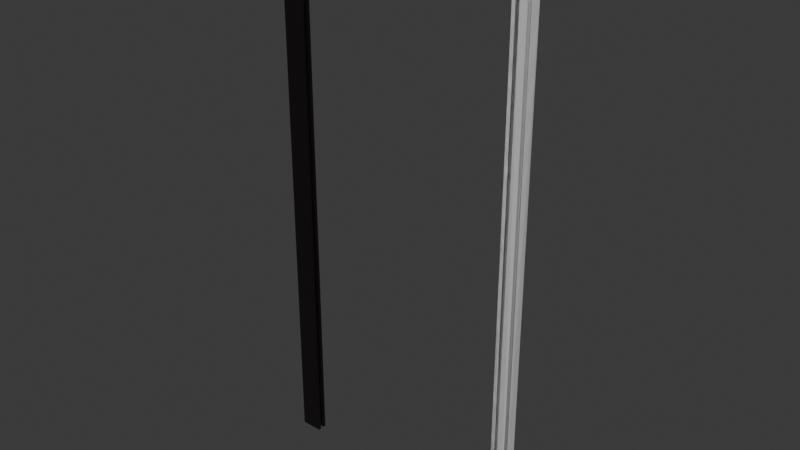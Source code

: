 # Source: assembly.blend  (saved by Blender 4.4.32; exported with 4.5.12 LTS)
import bpy
from mathutils import Matrix  # noqa: F401  (used for matrix-valued properties, if any)

bpy.ops.wm.read_factory_settings(use_empty=True)
scene = bpy.context.scene
scene.name = 'Scene'

# ---- collections
col_foldable_door = bpy.data.collections.new('foldable_door'); scene.collection.children.link(col_foldable_door)
col_frame = bpy.data.collections.new('frame'); scene.collection.children.link(col_frame)

# ---- materials (node trees are filled in below, after node groups)
mat_material_001 = bpy.data.materials.new('Material.001')
mat_material_001.alpha_threshold = 0.0
mat_material_001.roughness = 0.5
mat_material_001.line_color = (0.0, 0.0, 0.0, 1.0)
mat_material_004 = bpy.data.materials.new('Material.004')

# ---- material node trees
mat_material_001.use_nodes = True; mat_material_001.node_tree.nodes.clear()
_N = mat_material_001.node_tree.nodes; _L = mat_material_001.node_tree.links
n0 = _N.new('ShaderNodeOutputMaterial'); n0.name = 'Material Output'; n0.location = (300, 300)
n1 = _N.new('ShaderNodeBsdfPrincipled'); n1.name = 'Principled BSDF'; n1.location = (10, 300)
n1.inputs[3].default_value = 1.45
_L.new(n1.outputs[0], n0.inputs[0])
n0.is_active_output = True
mat_material_004.use_nodes = True; mat_material_004.node_tree.nodes.clear()
_N = mat_material_004.node_tree.nodes; _L = mat_material_004.node_tree.links
n0 = _N.new('ShaderNodeBsdfPrincipled'); n0.name = 'Principled BSDF'; n0.location = (10, 300)
n0.inputs[0].default_value = (0.004591, 0.001877, 0.002469, 1.0)
n1 = _N.new('ShaderNodeOutputMaterial'); n1.name = 'Material Output'; n1.location = (300, 300)
_L.new(n0.outputs[0], n1.inputs[0])
n1.is_active_output = True

# ---- world
world_world = bpy.data.worlds.new('World'); scene.world = world_world
world_world.use_nodes = True; world_world.node_tree.nodes.clear()
_N = world_world.node_tree.nodes; _L = world_world.node_tree.links
n0 = _N.new('ShaderNodeOutputWorld'); n0.name = 'World Output'; n0.location = (300, 300)
n1 = _N.new('ShaderNodeBackground'); n1.name = 'Background'; n1.location = (10, 300)
n1.inputs[0].default_value = (0.05088, 0.05088, 0.05088, 1.0)
_L.new(n1.outputs[0], n0.inputs[0])
n0.is_active_output = True
world_world.color = (0.05088, 0.05088, 0.05088)
world_world.sun_shadow_jitter_overblur = 0.0

# ---- meshes
me_cube_001 = bpy.data.meshes.new('Cube.001')
me_cube_001.from_pydata([(0.0, 0.0, 2.0), (0.0, 0.0, 0.0), (-0.06, 0.0, 0.0), (-0.04, -0.0025, 0.0), (-0.1, 0.0, 2.0), (-0.1, 0.0, 0.0), (-0.06, -0.0025, 0.0), (-0.06, -0.01, 2.0), (-0.04, -0.01, 2.0), (-0.06, -0.0125, 2.0), (-0.1, -0.0125, 2.0), (-0.04, -0.01, 0.0), (-0.06, -0.01, 0.0), (0.0, -0.0125, 2.0), (-0.04, -0.0125, 2.0), (-0.06, -0.0125, 0.0), (-0.1, -0.0125, 0.0), (0.0, -0.0125, 0.0), (-0.04, -0.0125, 0.0), (-0.06, -0.0025, 2.0), (-0.04, 0.0, 2.0), (-0.06, 0.0, 2.0), (-0.04, -0.0025, 2.0), (0.0, 0.0, 0.0), (-0.04, 0.0, 0.0), (-0.1, 0.0, 0.0)], [(25, 5)], [(6, 3, 24, 23, 1, 17, 18, 11, 12, 15, 16, 5, 2), (1, 0, 13, 17), (9, 7, 12, 15), (10, 9, 15, 16), (7, 12, 11, 8), (14, 18, 17, 13), (14, 8, 11, 18), (0, 1, 23, 24, 20), (20, 24, 3, 22), (3, 6, 19, 22), (19, 6, 2, 21), (2, 5, 4, 21), (5, 16, 10, 4), (20, 22, 19, 21, 4, 10, 9, 7, 8, 14, 13, 0)])
_uv = me_cube_001.uv_layers.new(name='UVMap')
_uv.uv.foreach_set('vector', [0.0, 0.0, 0.0, 0.0, 0.0, 0.0, 0.0, 0.0, 0.0, 0.0, 0.0, 0.0, 0.0, 0.0, 0.0, 0.0, 0.0, 0.0, 0.0, 0.0, 0.0, 0.0, 0.0, 0.0, 0.0, 0.0, 0.0, 0.0, 0.0, 0.0, 0.0, 0.0, 0.0, 0.0, 0.0, 0.0, 0.0, 0.0, 0.0, 0.0, 0.0, 0.0, 0.0, 0.0, 0.0, 0.0, 0.0, 0.0, 0.0, 0.0, 0.0, 0.0, 0.0, 0.0, 0.0, 0.0, 0.0, 0.0, 0.0, 0.0, 0.0, 0.0, 0.0, 0.0, 0.0, 0.0, 0.0, 0.0, 0.0, 0.0, 0.0, 0.0, 0.0, 0.0, 0.0, 0.0, 0.0, 0.0, 0.0, 0.0, 0.0, 0.0, 0.0, 0.0, 0.0, 0.0, 0.0, 0.0, 0.0, 0.0, 0.0, 0.0, 0.0, 0.0, 0.0, 0.0, 0.0, 0.0, 0.0, 0.0, 0.0, 0.0, 0.0, 0.0, 0.0, 0.0, 0.0, 0.0, 0.0, 0.0, 0.0, 0.0, 0.0, 0.0, 0.0, 0.0, 0.0, 0.0, 0.0, 0.0, 0.0, 0.0, 0.0, 0.0, 0.0, 0.0, 0.0, 0.0, 0.0, 0.0, 0.0, 0.0, 0.0, 0.0, 0.0, 0.0, 0.0, 0.0, 0.0, 0.0, 0.0, 0.0, 0.0, 0.0, 0.0, 0.0, 0.0, 0.0])
me_cube_001.materials.append(mat_material_001)
me_cube_001.use_mirror_vertex_groups = False
me_cube_001.update()
me_cube_033 = bpy.data.meshes.new('Cube.033')
me_cube_033.from_pydata([(0.0, 0.0, 2.0), (0.0, 0.0, 0.0), (-0.06, 0.0, 0.0), (-0.04, -0.0025, 0.0), (-0.1, 0.0, 2.0), (-0.1, 0.0, 0.0), (-0.06, -0.0025, 0.0), (-0.06, -0.01, 2.0), (-0.04, -0.01, 2.0), (-0.06, -0.0125, 2.0), (-0.1, -0.0125, 2.0), (-0.04, -0.01, 0.0), (-0.06, -0.01, 0.0), (0.0, -0.0125, 2.0), (-0.04, -0.0125, 2.0), (-0.06, -0.0125, 0.0), (-0.1, -0.0125, 0.0), (0.0, -0.0125, 0.0), (-0.04, -0.0125, 0.0), (-0.06, -0.0025, 2.0), (-0.04, 0.0, 2.0), (-0.06, 0.0, 2.0), (-0.04, -0.0025, 2.0), (0.0, 0.0, 0.0), (-0.04, 0.0, 0.0), (-0.1, 0.0, 0.0)], [(25, 5)], [(6, 3, 24, 23, 1, 17, 18, 11, 12, 15, 16, 5, 2), (1, 0, 13, 17), (9, 7, 12, 15), (10, 9, 15, 16), (7, 12, 11, 8), (14, 18, 17, 13), (14, 8, 11, 18), (0, 1, 23, 24, 20), (20, 24, 3, 22), (3, 6, 19, 22), (19, 6, 2, 21), (2, 5, 4, 21), (5, 16, 10, 4), (20, 22, 19, 21, 4, 10, 9, 7, 8, 14, 13, 0)])
_uv = me_cube_033.uv_layers.new(name='UVMap')
_uv.uv.foreach_set('vector', [0.0, 0.0, 0.0, 0.0, 0.0, 0.0, 0.0, 0.0, 0.0, 0.0, 0.0, 0.0, 0.0, 0.0, 0.0, 0.0, 0.0, 0.0, 0.0, 0.0, 0.0, 0.0, 0.0, 0.0, 0.0, 0.0, 0.0, 0.0, 0.0, 0.0, 0.0, 0.0, 0.0, 0.0, 0.0, 0.0, 0.0, 0.0, 0.0, 0.0, 0.0, 0.0, 0.0, 0.0, 0.0, 0.0, 0.0, 0.0, 0.0, 0.0, 0.0, 0.0, 0.0, 0.0, 0.0, 0.0, 0.0, 0.0, 0.0, 0.0, 0.0, 0.0, 0.0, 0.0, 0.0, 0.0, 0.0, 0.0, 0.0, 0.0, 0.0, 0.0, 0.0, 0.0, 0.0, 0.0, 0.0, 0.0, 0.0, 0.0, 0.0, 0.0, 0.0, 0.0, 0.0, 0.0, 0.0, 0.0, 0.0, 0.0, 0.0, 0.0, 0.0, 0.0, 0.0, 0.0, 0.0, 0.0, 0.0, 0.0, 0.0, 0.0, 0.0, 0.0, 0.0, 0.0, 0.0, 0.0, 0.0, 0.0, 0.0, 0.0, 0.0, 0.0, 0.0, 0.0, 0.0, 0.0, 0.0, 0.0, 0.0, 0.0, 0.0, 0.0, 0.0, 0.0, 0.0, 0.0, 0.0, 0.0, 0.0, 0.0, 0.0, 0.0, 0.0, 0.0, 0.0, 0.0, 0.0, 0.0, 0.0, 0.0, 0.0, 0.0, 0.0, 0.0, 0.0, 0.0])
me_cube_033.materials.append(mat_material_001)
me_cube_033.use_mirror_vertex_groups = False
me_cube_033.update()
me_cube_034 = bpy.data.meshes.new('Cube.034')
me_cube_034.from_pydata([(0.0, 0.0, 2.0), (0.0, 0.0, 0.0), (-0.06, 0.0, 0.0), (-0.04, -0.0025, 0.0), (-0.1, 0.0, 2.0), (-0.1, 0.0, 0.0), (-0.06, -0.0025, 0.0), (-0.06, -0.01, 2.0), (-0.04, -0.01, 2.0), (-0.06, -0.0125, 2.0), (-0.1, -0.0125, 2.0), (-0.04, -0.01, 0.0), (-0.06, -0.01, 0.0), (0.0, -0.0125, 2.0), (-0.04, -0.0125, 2.0), (-0.06, -0.0125, 0.0), (-0.1, -0.0125, 0.0), (0.0, -0.0125, 0.0), (-0.04, -0.0125, 0.0), (-0.06, -0.0025, 2.0), (-0.04, 0.0, 2.0), (-0.06, 0.0, 2.0), (-0.04, -0.0025, 2.0), (0.0, 0.0, 0.0), (-0.04, 0.0, 0.0), (-0.1, 0.0, 0.0)], [(25, 5)], [(6, 3, 24, 23, 1, 17, 18, 11, 12, 15, 16, 5, 2), (1, 0, 13, 17), (9, 7, 12, 15), (10, 9, 15, 16), (7, 12, 11, 8), (14, 18, 17, 13), (14, 8, 11, 18), (0, 1, 23, 24, 20), (20, 24, 3, 22), (3, 6, 19, 22), (19, 6, 2, 21), (2, 5, 4, 21), (5, 16, 10, 4), (20, 22, 19, 21, 4, 10, 9, 7, 8, 14, 13, 0)])
_uv = me_cube_034.uv_layers.new(name='UVMap')
_uv.uv.foreach_set('vector', [0.0, 0.0, 0.0, 0.0, 0.0, 0.0, 0.0, 0.0, 0.0, 0.0, 0.0, 0.0, 0.0, 0.0, 0.0, 0.0, 0.0, 0.0, 0.0, 0.0, 0.0, 0.0, 0.0, 0.0, 0.0, 0.0, 0.0, 0.0, 0.0, 0.0, 0.0, 0.0, 0.0, 0.0, 0.0, 0.0, 0.0, 0.0, 0.0, 0.0, 0.0, 0.0, 0.0, 0.0, 0.0, 0.0, 0.0, 0.0, 0.0, 0.0, 0.0, 0.0, 0.0, 0.0, 0.0, 0.0, 0.0, 0.0, 0.0, 0.0, 0.0, 0.0, 0.0, 0.0, 0.0, 0.0, 0.0, 0.0, 0.0, 0.0, 0.0, 0.0, 0.0, 0.0, 0.0, 0.0, 0.0, 0.0, 0.0, 0.0, 0.0, 0.0, 0.0, 0.0, 0.0, 0.0, 0.0, 0.0, 0.0, 0.0, 0.0, 0.0, 0.0, 0.0, 0.0, 0.0, 0.0, 0.0, 0.0, 0.0, 0.0, 0.0, 0.0, 0.0, 0.0, 0.0, 0.0, 0.0, 0.0, 0.0, 0.0, 0.0, 0.0, 0.0, 0.0, 0.0, 0.0, 0.0, 0.0, 0.0, 0.0, 0.0, 0.0, 0.0, 0.0, 0.0, 0.0, 0.0, 0.0, 0.0, 0.0, 0.0, 0.0, 0.0, 0.0, 0.0, 0.0, 0.0, 0.0, 0.0, 0.0, 0.0, 0.0, 0.0, 0.0, 0.0, 0.0, 0.0])
me_cube_034.materials.append(mat_material_001)
me_cube_034.use_mirror_vertex_groups = False
me_cube_034.update()
me_cube_035 = bpy.data.meshes.new('Cube.035')
me_cube_035.from_pydata([(0.0, 0.0, 2.0), (0.0, 0.0, 0.0), (-0.06, 0.0, 0.0), (-0.04, -0.0025, 0.0), (-0.1, 0.0, 2.0), (-0.1, 0.0, 0.0), (-0.06, -0.0025, 0.0), (-0.06, -0.01, 2.0), (-0.04, -0.01, 2.0), (-0.06, -0.0125, 2.0), (-0.1, -0.0125, 2.0), (-0.04, -0.01, 0.0), (-0.06, -0.01, 0.0), (0.0, -0.0125, 2.0), (-0.04, -0.0125, 2.0), (-0.06, -0.0125, 0.0), (-0.1, -0.0125, 0.0), (0.0, -0.0125, 0.0), (-0.04, -0.0125, 0.0), (-0.06, -0.0025, 2.0), (-0.04, 0.0, 2.0), (-0.06, 0.0, 2.0), (-0.04, -0.0025, 2.0), (0.0, 0.0, 0.0), (-0.04, 0.0, 0.0), (-0.1, 0.0, 0.0)], [(25, 5)], [(6, 3, 24, 23, 1, 17, 18, 11, 12, 15, 16, 5, 2), (1, 0, 13, 17), (9, 7, 12, 15), (10, 9, 15, 16), (7, 12, 11, 8), (14, 18, 17, 13), (14, 8, 11, 18), (0, 1, 23, 24, 20), (20, 24, 3, 22), (3, 6, 19, 22), (19, 6, 2, 21), (2, 5, 4, 21), (5, 16, 10, 4), (20, 22, 19, 21, 4, 10, 9, 7, 8, 14, 13, 0)])
_uv = me_cube_035.uv_layers.new(name='UVMap')
_uv.uv.foreach_set('vector', [0.0, 0.0, 0.0, 0.0, 0.0, 0.0, 0.0, 0.0, 0.0, 0.0, 0.0, 0.0, 0.0, 0.0, 0.0, 0.0, 0.0, 0.0, 0.0, 0.0, 0.0, 0.0, 0.0, 0.0, 0.0, 0.0, 0.0, 0.0, 0.0, 0.0, 0.0, 0.0, 0.0, 0.0, 0.0, 0.0, 0.0, 0.0, 0.0, 0.0, 0.0, 0.0, 0.0, 0.0, 0.0, 0.0, 0.0, 0.0, 0.0, 0.0, 0.0, 0.0, 0.0, 0.0, 0.0, 0.0, 0.0, 0.0, 0.0, 0.0, 0.0, 0.0, 0.0, 0.0, 0.0, 0.0, 0.0, 0.0, 0.0, 0.0, 0.0, 0.0, 0.0, 0.0, 0.0, 0.0, 0.0, 0.0, 0.0, 0.0, 0.0, 0.0, 0.0, 0.0, 0.0, 0.0, 0.0, 0.0, 0.0, 0.0, 0.0, 0.0, 0.0, 0.0, 0.0, 0.0, 0.0, 0.0, 0.0, 0.0, 0.0, 0.0, 0.0, 0.0, 0.0, 0.0, 0.0, 0.0, 0.0, 0.0, 0.0, 0.0, 0.0, 0.0, 0.0, 0.0, 0.0, 0.0, 0.0, 0.0, 0.0, 0.0, 0.0, 0.0, 0.0, 0.0, 0.0, 0.0, 0.0, 0.0, 0.0, 0.0, 0.0, 0.0, 0.0, 0.0, 0.0, 0.0, 0.0, 0.0, 0.0, 0.0, 0.0, 0.0, 0.0, 0.0, 0.0, 0.0])
me_cube_035.materials.append(mat_material_001)
me_cube_035.use_mirror_vertex_groups = False
me_cube_035.update()
me_cube_036 = bpy.data.meshes.new('Cube.036')
me_cube_036.from_pydata([(0.0, 0.0, 2.0), (0.0, 0.0, 0.0), (-0.06, 0.0, 0.0), (-0.04, -0.0025, 0.0), (-0.1, 0.0, 2.0), (-0.1, 0.0, 0.0), (-0.06, -0.0025, 0.0), (-0.06, -0.01, 2.0), (-0.04, -0.01, 2.0), (-0.06, -0.0125, 2.0), (-0.1, -0.0125, 2.0), (-0.04, -0.01, 0.0), (-0.06, -0.01, 0.0), (0.0, -0.0125, 2.0), (-0.04, -0.0125, 2.0), (-0.06, -0.0125, 0.0), (-0.1, -0.0125, 0.0), (0.0, -0.0125, 0.0), (-0.04, -0.0125, 0.0), (-0.06, -0.0025, 2.0), (-0.04, 0.0, 2.0), (-0.06, 0.0, 2.0), (-0.04, -0.0025, 2.0), (0.0, 0.0, 0.0), (-0.04, 0.0, 0.0), (-0.1, 0.0, 0.0)], [(25, 5)], [(6, 3, 24, 23, 1, 17, 18, 11, 12, 15, 16, 5, 2), (1, 0, 13, 17), (9, 7, 12, 15), (10, 9, 15, 16), (7, 12, 11, 8), (14, 18, 17, 13), (14, 8, 11, 18), (0, 1, 23, 24, 20), (20, 24, 3, 22), (3, 6, 19, 22), (19, 6, 2, 21), (2, 5, 4, 21), (5, 16, 10, 4), (20, 22, 19, 21, 4, 10, 9, 7, 8, 14, 13, 0)])
_uv = me_cube_036.uv_layers.new(name='UVMap')
_uv.uv.foreach_set('vector', [0.0, 0.0, 0.0, 0.0, 0.0, 0.0, 0.0, 0.0, 0.0, 0.0, 0.0, 0.0, 0.0, 0.0, 0.0, 0.0, 0.0, 0.0, 0.0, 0.0, 0.0, 0.0, 0.0, 0.0, 0.0, 0.0, 0.0, 0.0, 0.0, 0.0, 0.0, 0.0, 0.0, 0.0, 0.0, 0.0, 0.0, 0.0, 0.0, 0.0, 0.0, 0.0, 0.0, 0.0, 0.0, 0.0, 0.0, 0.0, 0.0, 0.0, 0.0, 0.0, 0.0, 0.0, 0.0, 0.0, 0.0, 0.0, 0.0, 0.0, 0.0, 0.0, 0.0, 0.0, 0.0, 0.0, 0.0, 0.0, 0.0, 0.0, 0.0, 0.0, 0.0, 0.0, 0.0, 0.0, 0.0, 0.0, 0.0, 0.0, 0.0, 0.0, 0.0, 0.0, 0.0, 0.0, 0.0, 0.0, 0.0, 0.0, 0.0, 0.0, 0.0, 0.0, 0.0, 0.0, 0.0, 0.0, 0.0, 0.0, 0.0, 0.0, 0.0, 0.0, 0.0, 0.0, 0.0, 0.0, 0.0, 0.0, 0.0, 0.0, 0.0, 0.0, 0.0, 0.0, 0.0, 0.0, 0.0, 0.0, 0.0, 0.0, 0.0, 0.0, 0.0, 0.0, 0.0, 0.0, 0.0, 0.0, 0.0, 0.0, 0.0, 0.0, 0.0, 0.0, 0.0, 0.0, 0.0, 0.0, 0.0, 0.0, 0.0, 0.0, 0.0, 0.0, 0.0, 0.0])
me_cube_036.materials.append(mat_material_001)
me_cube_036.use_mirror_vertex_groups = False
me_cube_036.update()
me_cube_037 = bpy.data.meshes.new('Cube.037')
me_cube_037.from_pydata([(0.0, 0.0, 2.0), (0.0, 0.0, 0.0), (-0.06, 0.0, 0.0), (-0.04, -0.0025, 0.0), (-0.1, 0.0, 2.0), (-0.1, 0.0, 0.0), (-0.06, -0.0025, 0.0), (-0.06, -0.01, 2.0), (-0.04, -0.01, 2.0), (-0.06, -0.0125, 2.0), (-0.1, -0.0125, 2.0), (-0.04, -0.01, 0.0), (-0.06, -0.01, 0.0), (0.0, -0.0125, 2.0), (-0.04, -0.0125, 2.0), (-0.06, -0.0125, 0.0), (-0.1, -0.0125, 0.0), (0.0, -0.0125, 0.0), (-0.04, -0.0125, 0.0), (-0.06, -0.0025, 2.0), (-0.04, 0.0, 2.0), (-0.06, 0.0, 2.0), (-0.04, -0.0025, 2.0), (0.0, 0.0, 0.0), (-0.04, 0.0, 0.0), (-0.1, 0.0, 0.0)], [(25, 5)], [(6, 3, 24, 23, 1, 17, 18, 11, 12, 15, 16, 5, 2), (1, 0, 13, 17), (9, 7, 12, 15), (10, 9, 15, 16), (7, 12, 11, 8), (14, 18, 17, 13), (14, 8, 11, 18), (0, 1, 23, 24, 20), (20, 24, 3, 22), (3, 6, 19, 22), (19, 6, 2, 21), (2, 5, 4, 21), (5, 16, 10, 4), (20, 22, 19, 21, 4, 10, 9, 7, 8, 14, 13, 0)])
_uv = me_cube_037.uv_layers.new(name='UVMap')
_uv.uv.foreach_set('vector', [0.0, 0.0, 0.0, 0.0, 0.0, 0.0, 0.0, 0.0, 0.0, 0.0, 0.0, 0.0, 0.0, 0.0, 0.0, 0.0, 0.0, 0.0, 0.0, 0.0, 0.0, 0.0, 0.0, 0.0, 0.0, 0.0, 0.0, 0.0, 0.0, 0.0, 0.0, 0.0, 0.0, 0.0, 0.0, 0.0, 0.0, 0.0, 0.0, 0.0, 0.0, 0.0, 0.0, 0.0, 0.0, 0.0, 0.0, 0.0, 0.0, 0.0, 0.0, 0.0, 0.0, 0.0, 0.0, 0.0, 0.0, 0.0, 0.0, 0.0, 0.0, 0.0, 0.0, 0.0, 0.0, 0.0, 0.0, 0.0, 0.0, 0.0, 0.0, 0.0, 0.0, 0.0, 0.0, 0.0, 0.0, 0.0, 0.0, 0.0, 0.0, 0.0, 0.0, 0.0, 0.0, 0.0, 0.0, 0.0, 0.0, 0.0, 0.0, 0.0, 0.0, 0.0, 0.0, 0.0, 0.0, 0.0, 0.0, 0.0, 0.0, 0.0, 0.0, 0.0, 0.0, 0.0, 0.0, 0.0, 0.0, 0.0, 0.0, 0.0, 0.0, 0.0, 0.0, 0.0, 0.0, 0.0, 0.0, 0.0, 0.0, 0.0, 0.0, 0.0, 0.0, 0.0, 0.0, 0.0, 0.0, 0.0, 0.0, 0.0, 0.0, 0.0, 0.0, 0.0, 0.0, 0.0, 0.0, 0.0, 0.0, 0.0, 0.0, 0.0, 0.0, 0.0, 0.0, 0.0])
me_cube_037.materials.append(mat_material_001)
me_cube_037.use_mirror_vertex_groups = False
me_cube_037.update()
me_cube_038 = bpy.data.meshes.new('Cube.038')
me_cube_038.from_pydata([(0.0, 0.0, 2.0), (0.0, 0.0, 0.0), (-0.06, 0.0, 0.0), (-0.04, -0.0025, 0.0), (-0.1, 0.0, 2.0), (-0.1, 0.0, 0.0), (-0.06, -0.0025, 0.0), (-0.06, -0.01, 2.0), (-0.04, -0.01, 2.0), (-0.06, -0.0125, 2.0), (-0.1, -0.0125, 2.0), (-0.04, -0.01, 0.0), (-0.06, -0.01, 0.0), (0.0, -0.0125, 2.0), (-0.04, -0.0125, 2.0), (-0.06, -0.0125, 0.0), (-0.1, -0.0125, 0.0), (0.0, -0.0125, 0.0), (-0.04, -0.0125, 0.0), (-0.06, -0.0025, 2.0), (-0.04, 0.0, 2.0), (-0.06, 0.0, 2.0), (-0.04, -0.0025, 2.0), (0.0, 0.0, 0.0), (-0.04, 0.0, 0.0), (-0.1, 0.0, 0.0)], [(25, 5)], [(6, 3, 24, 23, 1, 17, 18, 11, 12, 15, 16, 5, 2), (1, 0, 13, 17), (9, 7, 12, 15), (10, 9, 15, 16), (7, 12, 11, 8), (14, 18, 17, 13), (14, 8, 11, 18), (0, 1, 23, 24, 20), (20, 24, 3, 22), (3, 6, 19, 22), (19, 6, 2, 21), (2, 5, 4, 21), (5, 16, 10, 4), (20, 22, 19, 21, 4, 10, 9, 7, 8, 14, 13, 0)])
_uv = me_cube_038.uv_layers.new(name='UVMap')
_uv.uv.foreach_set('vector', [0.0, 0.0, 0.0, 0.0, 0.0, 0.0, 0.0, 0.0, 0.0, 0.0, 0.0, 0.0, 0.0, 0.0, 0.0, 0.0, 0.0, 0.0, 0.0, 0.0, 0.0, 0.0, 0.0, 0.0, 0.0, 0.0, 0.0, 0.0, 0.0, 0.0, 0.0, 0.0, 0.0, 0.0, 0.0, 0.0, 0.0, 0.0, 0.0, 0.0, 0.0, 0.0, 0.0, 0.0, 0.0, 0.0, 0.0, 0.0, 0.0, 0.0, 0.0, 0.0, 0.0, 0.0, 0.0, 0.0, 0.0, 0.0, 0.0, 0.0, 0.0, 0.0, 0.0, 0.0, 0.0, 0.0, 0.0, 0.0, 0.0, 0.0, 0.0, 0.0, 0.0, 0.0, 0.0, 0.0, 0.0, 0.0, 0.0, 0.0, 0.0, 0.0, 0.0, 0.0, 0.0, 0.0, 0.0, 0.0, 0.0, 0.0, 0.0, 0.0, 0.0, 0.0, 0.0, 0.0, 0.0, 0.0, 0.0, 0.0, 0.0, 0.0, 0.0, 0.0, 0.0, 0.0, 0.0, 0.0, 0.0, 0.0, 0.0, 0.0, 0.0, 0.0, 0.0, 0.0, 0.0, 0.0, 0.0, 0.0, 0.0, 0.0, 0.0, 0.0, 0.0, 0.0, 0.0, 0.0, 0.0, 0.0, 0.0, 0.0, 0.0, 0.0, 0.0, 0.0, 0.0, 0.0, 0.0, 0.0, 0.0, 0.0, 0.0, 0.0, 0.0, 0.0, 0.0, 0.0])
me_cube_038.materials.append(mat_material_001)
me_cube_038.use_mirror_vertex_groups = False
me_cube_038.update()
me_cube_039 = bpy.data.meshes.new('Cube.039')
me_cube_039.from_pydata([(0.0, 0.0, 2.0), (0.0, 0.0, 0.0), (-0.06, 0.0, 0.0), (-0.04, -0.0025, 0.0), (-0.1, 0.0, 2.0), (-0.1, 0.0, 0.0), (-0.06, -0.0025, 0.0), (-0.06, -0.01, 2.0), (-0.04, -0.01, 2.0), (-0.06, -0.0125, 2.0), (-0.1, -0.0125, 2.0), (-0.04, -0.01, 0.0), (-0.06, -0.01, 0.0), (0.0, -0.0125, 2.0), (-0.04, -0.0125, 2.0), (-0.06, -0.0125, 0.0), (-0.1, -0.0125, 0.0), (0.0, -0.0125, 0.0), (-0.04, -0.0125, 0.0), (-0.06, -0.0025, 2.0), (-0.04, 0.0, 2.0), (-0.06, 0.0, 2.0), (-0.04, -0.0025, 2.0), (0.0, 0.0, 0.0), (-0.04, 0.0, 0.0), (-0.1, 0.0, 0.0)], [(25, 5)], [(6, 3, 24, 23, 1, 17, 18, 11, 12, 15, 16, 5, 2), (1, 0, 13, 17), (9, 7, 12, 15), (10, 9, 15, 16), (7, 12, 11, 8), (14, 18, 17, 13), (14, 8, 11, 18), (0, 1, 23, 24, 20), (20, 24, 3, 22), (3, 6, 19, 22), (19, 6, 2, 21), (2, 5, 4, 21), (5, 16, 10, 4), (20, 22, 19, 21, 4, 10, 9, 7, 8, 14, 13, 0)])
_uv = me_cube_039.uv_layers.new(name='UVMap')
_uv.uv.foreach_set('vector', [0.0, 0.0, 0.0, 0.0, 0.0, 0.0, 0.0, 0.0, 0.0, 0.0, 0.0, 0.0, 0.0, 0.0, 0.0, 0.0, 0.0, 0.0, 0.0, 0.0, 0.0, 0.0, 0.0, 0.0, 0.0, 0.0, 0.0, 0.0, 0.0, 0.0, 0.0, 0.0, 0.0, 0.0, 0.0, 0.0, 0.0, 0.0, 0.0, 0.0, 0.0, 0.0, 0.0, 0.0, 0.0, 0.0, 0.0, 0.0, 0.0, 0.0, 0.0, 0.0, 0.0, 0.0, 0.0, 0.0, 0.0, 0.0, 0.0, 0.0, 0.0, 0.0, 0.0, 0.0, 0.0, 0.0, 0.0, 0.0, 0.0, 0.0, 0.0, 0.0, 0.0, 0.0, 0.0, 0.0, 0.0, 0.0, 0.0, 0.0, 0.0, 0.0, 0.0, 0.0, 0.0, 0.0, 0.0, 0.0, 0.0, 0.0, 0.0, 0.0, 0.0, 0.0, 0.0, 0.0, 0.0, 0.0, 0.0, 0.0, 0.0, 0.0, 0.0, 0.0, 0.0, 0.0, 0.0, 0.0, 0.0, 0.0, 0.0, 0.0, 0.0, 0.0, 0.0, 0.0, 0.0, 0.0, 0.0, 0.0, 0.0, 0.0, 0.0, 0.0, 0.0, 0.0, 0.0, 0.0, 0.0, 0.0, 0.0, 0.0, 0.0, 0.0, 0.0, 0.0, 0.0, 0.0, 0.0, 0.0, 0.0, 0.0, 0.0, 0.0, 0.0, 0.0, 0.0, 0.0])
me_cube_039.materials.append(mat_material_001)
me_cube_039.use_mirror_vertex_groups = False
me_cube_039.update()
me_cube_042 = bpy.data.meshes.new('Cube.042')
me_cube_042.from_pydata([(0.0, 0.0, 2.0), (0.0, 0.0, 0.0), (-0.06, 0.0, 0.0), (-0.04, -0.0025, 0.0), (-0.1, 0.0, 2.0), (-0.1, 0.0, 0.0), (-0.06, -0.0025, 0.0), (-0.06, -0.01, 2.0), (-0.04, -0.01, 2.0), (-0.06, -0.0125, 2.0), (-0.1, -0.0125, 2.0), (-0.04, -0.01, 0.0), (-0.06, -0.01, 0.0), (0.0, -0.0125, 2.0), (-0.04, -0.0125, 2.0), (-0.06, -0.0125, 0.0), (-0.1, -0.0125, 0.0), (0.0, -0.0125, 0.0), (-0.04, -0.0125, 0.0), (-0.06, -0.0025, 2.0), (-0.04, 0.0, 2.0), (-0.06, 0.0, 2.0), (-0.04, -0.0025, 2.0), (0.0, 0.0, 0.0), (-0.04, 0.0, 0.0), (-0.1, 0.0, 0.0)], [(25, 5)], [(6, 3, 24, 23, 1, 17, 18, 11, 12, 15, 16, 5, 2), (1, 0, 13, 17), (9, 7, 12, 15), (10, 9, 15, 16), (7, 12, 11, 8), (14, 18, 17, 13), (14, 8, 11, 18), (0, 1, 23, 24, 20), (20, 24, 3, 22), (3, 6, 19, 22), (19, 6, 2, 21), (2, 5, 4, 21), (5, 16, 10, 4), (20, 22, 19, 21, 4, 10, 9, 7, 8, 14, 13, 0)])
_uv = me_cube_042.uv_layers.new(name='UVMap')
_uv.uv.foreach_set('vector', [0.0, 0.0, 0.0, 0.0, 0.0, 0.0, 0.0, 0.0, 0.0, 0.0, 0.0, 0.0, 0.0, 0.0, 0.0, 0.0, 0.0, 0.0, 0.0, 0.0, 0.0, 0.0, 0.0, 0.0, 0.0, 0.0, 0.0, 0.0, 0.0, 0.0, 0.0, 0.0, 0.0, 0.0, 0.0, 0.0, 0.0, 0.0, 0.0, 0.0, 0.0, 0.0, 0.0, 0.0, 0.0, 0.0, 0.0, 0.0, 0.0, 0.0, 0.0, 0.0, 0.0, 0.0, 0.0, 0.0, 0.0, 0.0, 0.0, 0.0, 0.0, 0.0, 0.0, 0.0, 0.0, 0.0, 0.0, 0.0, 0.0, 0.0, 0.0, 0.0, 0.0, 0.0, 0.0, 0.0, 0.0, 0.0, 0.0, 0.0, 0.0, 0.0, 0.0, 0.0, 0.0, 0.0, 0.0, 0.0, 0.0, 0.0, 0.0, 0.0, 0.0, 0.0, 0.0, 0.0, 0.0, 0.0, 0.0, 0.0, 0.0, 0.0, 0.0, 0.0, 0.0, 0.0, 0.0, 0.0, 0.0, 0.0, 0.0, 0.0, 0.0, 0.0, 0.0, 0.0, 0.0, 0.0, 0.0, 0.0, 0.0, 0.0, 0.0, 0.0, 0.0, 0.0, 0.0, 0.0, 0.0, 0.0, 0.0, 0.0, 0.0, 0.0, 0.0, 0.0, 0.0, 0.0, 0.0, 0.0, 0.0, 0.0, 0.0, 0.0, 0.0, 0.0, 0.0, 0.0])
me_cube_042.materials.append(mat_material_001)
me_cube_042.use_mirror_vertex_groups = False
me_cube_042.update()
me_circle_006 = bpy.data.meshes.new('Circle.006')
me_circle_006.from_pydata([(0.0, 0.155, 0.0), (-0.03024, 0.152, 0.0), (-0.05932, 0.1432, 0.0), (-0.08611, 0.1289, 0.0), (-0.1096, 0.1096, 0.0), (-0.1289, 0.08611, 0.0), (-0.1432, 0.05932, 0.0), (-0.152, 0.03024, 0.0), (0.0, 0.075, 0.0), (-0.01463, 0.07356, 0.0), (-0.0287, 0.06929, 0.0), (-0.04167, 0.06236, 0.0), (-0.05303, 0.05303, 0.0), (-0.06236, 0.04167, 0.0), (-0.06929, 0.0287, 0.0), (-0.07356, 0.01463, 0.0), (-0.075, 2.794e-08, -1.693e-09), (-0.155, -1.91, 8.721e-08), (-0.075, 2.794e-08, -0.01), (-0.075, -1.91, 7.976e-08), (-0.155, -1.91, -0.035), (-0.155, 2.794e-08, -0.035), (-0.155, 2.794e-08, 2.032e-09), (-0.075, -1.91, -0.035), (-0.075, 2.794e-08, -0.035), (-0.075, -1.91, -0.025), (-0.075, -1.91, -0.01), (-0.075, 2.794e-08, -0.025), (-0.095, -1.91, -0.025), (-0.095, -1.91, -0.01), (-0.095, 2.794e-08, -0.025), (-0.095, 2.794e-08, -0.01), (-0.155, 2.794e-08, -0.01)], [], [(20, 23, 25, 28, 29, 26, 19, 17), (24, 27, 30, 31, 18, 16, 22, 32, 21), (22, 17, 19, 16), (18, 26, 19, 16), (31, 29, 26, 18), (31, 30, 28, 29), (30, 27, 25, 28), (23, 24, 27, 25), (21, 20, 23, 24), (17, 22, 32, 21, 20), (15, 7, 22, 16), (6, 7, 15, 14), (5, 6, 14, 13), (4, 5, 13, 12), (3, 4, 12, 11), (2, 3, 11, 10), (1, 2, 10, 9), (0, 1, 9, 8)])
_uv = me_circle_006.uv_layers.new(name='UVMap')
_uv.uv.foreach_set('vector', [0.0, 0.0, 0.0, 0.0, 0.0, 0.0, 0.0, 0.0, 0.0, 0.0, 0.0, 0.0, 0.0, 0.0, 0.0, 0.0, 0.0, 0.0, 0.0, 0.0, 0.0, 0.0, 0.0, 0.0, 0.0, 0.0, 0.0, 0.0, 0.0, 0.0, 0.0, 0.0, 0.0, 0.0, 0.0, 0.0, 0.0, 0.0, 0.0, 0.0, 0.0, 0.0, 0.0, 0.0, 0.0, 0.0, 0.0, 0.0, 0.0, 0.0, 0.0, 0.0, 0.0, 0.0, 0.0, 0.0, 0.0, 0.0, 0.0, 0.0, 0.0, 0.0, 0.0, 0.0, 0.0, 0.0, 0.0, 0.0, 0.0, 0.0, 0.0, 0.0, 0.0, 0.0, 0.0, 0.0, 0.0, 0.0, 0.0, 0.0, 0.0, 0.0, 0.0, 0.0, 0.0, 0.0, 0.0, 0.0, 0.0, 0.0, 0.0, 0.0, 0.0, 0.0, 0.0, 0.0, 0.0, 0.0, 0.0, 0.0, 0.0, 0.0, 0.0, 0.0, 0.0, 0.0, 0.0, 0.0, 0.0, 0.0, 0.0, 0.0, 0.0, 0.0, 0.0, 0.0, 0.0, 0.0, 0.0, 0.0, 0.0, 0.0, 0.0, 0.0, 0.0, 0.0, 0.0, 0.0, 0.0, 0.0, 0.0, 0.0, 0.0, 0.0, 0.0, 0.0, 0.0, 0.0, 0.0, 0.0, 0.0, 0.0, 0.0, 0.0, 0.0, 0.0, 0.0, 0.0, 0.0, 0.0, 0.0, 0.0, 0.0, 0.0, 0.0, 0.0, 0.0, 0.0, 0.0, 0.0, 0.0, 0.0, 0.0, 0.0])
me_circle_006.materials.append(mat_material_004)
me_circle_006.update()
arm_armature_002 = bpy.data.armatures.new('Armature.002')  # bones are not reproduced

# ---- objects
ob_lamella = bpy.data.objects.new('lamella', me_cube_001)
ob_lamella_001 = bpy.data.objects.new('lamella.001', me_cube_033)
ob_lamella_002 = bpy.data.objects.new('lamella.002', me_cube_034)
ob_lamella_003 = bpy.data.objects.new('lamella.003', me_cube_035)
ob_lamella_004 = bpy.data.objects.new('lamella.004', me_cube_036)
ob_lamella_005 = bpy.data.objects.new('lamella.005', me_cube_037)
ob_lamella_006 = bpy.data.objects.new('lamella.006', me_cube_038)
ob_lamella_007 = bpy.data.objects.new('lamella.007', me_cube_039)
ob_armature = bpy.data.objects.new('Armature', arm_armature_002)
ob_lamella_008 = bpy.data.objects.new('lamella.008', me_cube_042)
ob_circle = bpy.data.objects.new('Circle', me_circle_006)

# ---- transforms, parenting, visibility, modifiers, constraints
ob_lamella.parent = ob_armature
ob_lamella.matrix_parent_inverse = Matrix(((1.983e-06, -6.776e-21, 1.0, 1.421e-14), (-1.0, -4.371e-08, 1.983e-06, -0.1), (4.371e-08, -1.0, -8.667e-14, 1.719e-20), (-0.0, 0.0, -0.0, 1.0)))
ob_lamella.location = (0.0, 0.0, 0.0)
ob_lamella.lock_rotations_4d = False
ob_lamella.empty_display_type = 'ARROWS'
ob_lamella.lineart.crease_threshold = 0.0
ob_lamella_001.parent = ob_armature
ob_lamella_001.matrix_parent_inverse = Matrix(((1.983e-06, -6.776e-21, 1.0, -1.35e-07), (-1.0, -4.371e-08, 1.983e-06, -0.2), (4.371e-08, -1.0, -8.667e-14, -0.0125), (-0.0, 0.0, -0.0, 1.0)))
ob_lamella_001.location = (-0.1, 0.0, 0.0)
ob_lamella_001.lock_rotations_4d = False
ob_lamella_001.empty_display_type = 'ARROWS'
ob_lamella_001.lineart.crease_threshold = 0.0
ob_lamella_002.parent = ob_armature
ob_lamella_002.matrix_parent_inverse = Matrix(((1.983e-06, -6.776e-21, 1.0, -3.038e-07), (-1.0, -4.371e-08, 1.983e-06, -0.3), (4.371e-08, -1.0, -8.667e-14, -2.855e-10), (-0.0, 0.0, -0.0, 1.0)))
ob_lamella_002.location = (-0.2, 0.0, 0.0)
ob_lamella_002.lock_rotations_4d = False
ob_lamella_002.empty_display_type = 'ARROWS'
ob_lamella_002.lineart.crease_threshold = 0.0
ob_lamella_003.parent = ob_armature
ob_lamella_003.matrix_parent_inverse = Matrix(((1.983e-06, -6.776e-21, 1.0, -4.388e-07), (-1.0, -4.371e-08, 1.983e-06, -0.4), (4.371e-08, -1.0, -8.667e-14, -0.0125), (-0.0, 0.0, -0.0, 1.0)))
ob_lamella_003.location = (-0.3, 0.0, 0.0)
ob_lamella_003.lock_rotations_4d = False
ob_lamella_003.empty_display_type = 'ARROWS'
ob_lamella_003.lineart.crease_threshold = 0.0
ob_lamella_004.parent = ob_armature
ob_lamella_004.matrix_parent_inverse = Matrix(((1.983e-06, -6.776e-21, 1.0, -6.076e-07), (-1.0, -4.371e-08, 1.983e-06, -0.5), (4.371e-08, -1.0, -8.667e-14, -8.564e-10), (-0.0, 0.0, -0.0, 1.0)))
ob_lamella_004.location = (-0.4, 0.0, 0.0)
ob_lamella_004.lock_rotations_4d = False
ob_lamella_004.empty_display_type = 'ARROWS'
ob_lamella_004.lineart.crease_threshold = 0.0
ob_lamella_005.parent = ob_armature
ob_lamella_005.matrix_parent_inverse = Matrix(((1.983e-06, -6.776e-21, 1.0, -7.426e-07), (-1.0, -4.371e-08, 1.983e-06, -0.6), (4.371e-08, -1.0, -8.667e-14, -0.0125), (-0.0, 0.0, -0.0, 1.0)))
ob_lamella_005.location = (-0.5, 0.0, 0.0)
ob_lamella_005.lock_rotations_4d = False
ob_lamella_005.empty_display_type = 'ARROWS'
ob_lamella_005.lineart.crease_threshold = 0.0
ob_lamella_006.parent = ob_armature
ob_lamella_006.matrix_parent_inverse = Matrix(((1.983e-06, -6.776e-21, 1.0, -9.115e-07), (-1.0, -4.371e-08, 1.983e-06, -0.7), (4.371e-08, -1.0, -8.667e-14, -1.427e-09), (-0.0, 0.0, -0.0, 1.0)))
ob_lamella_006.location = (-0.6, 0.0, 0.0)
ob_lamella_006.lock_rotations_4d = False
ob_lamella_006.empty_display_type = 'ARROWS'
ob_lamella_006.lineart.crease_threshold = 0.0
ob_lamella_007.parent = ob_armature
ob_lamella_007.matrix_parent_inverse = Matrix(((1.983e-06, -6.776e-21, 1.0, -1.046e-06), (-1.0, -4.371e-08, 1.983e-06, -0.8), (4.371e-08, -1.0, -8.667e-14, -0.0125), (-0.0, 0.0, -0.0, 1.0)))
ob_lamella_007.location = (-0.7, 0.0, 0.0)
ob_lamella_007.lock_rotations_4d = False
ob_lamella_007.empty_display_type = 'ARROWS'
ob_lamella_007.lineart.crease_threshold = 0.0
ob_armature.location = (0.0, 0.0, 0.0)
ob_armature.rotation_euler = (-0.0, -1.571, 0.0)
ob_armature.show_in_front = True
ob_lamella_008.parent = ob_armature
ob_lamella_008.matrix_parent_inverse = Matrix(((1.983e-06, -6.776e-21, 1.0, -1.215e-06), (-1.0, -4.371e-08, 1.983e-06, -0.9), (4.371e-08, -1.0, -8.667e-14, 3.468e-08), (-0.0, 0.0, -0.0, 1.0)))
ob_lamella_008.location = (-0.8, -8.743e-09, -4.547e-14)
ob_lamella_008.lock_rotations_4d = False
ob_lamella_008.empty_display_type = 'ARROWS'
ob_lamella_008.lineart.crease_threshold = 0.0
ob_circle.location = (-0.8057, -0.02372, 1.91)
ob_circle.rotation_euler = (1.571, 0.0, 0.0)

# ---- collection membership
col_foldable_door.objects.link(ob_lamella)
col_foldable_door.objects.link(ob_lamella_001)
col_foldable_door.objects.link(ob_lamella_002)
col_foldable_door.objects.link(ob_lamella_003)
col_foldable_door.objects.link(ob_lamella_004)
col_foldable_door.objects.link(ob_lamella_005)
col_foldable_door.objects.link(ob_lamella_006)
col_foldable_door.objects.link(ob_lamella_007)
col_foldable_door.objects.link(ob_armature)
col_foldable_door.objects.link(ob_lamella_008)
col_frame.objects.link(ob_circle)

# ---- scene / render settings (as saved in the file)
scene.frame_start = 1; scene.frame_end = 250; scene.frame_set(1)
scene.render.engine = 'BLENDER_EEVEE_NEXT'
bpy.context.view_layer.update()

# ---- added for rendering (the .blend has no active camera and no usable light): camera, sun
cam_auto = bpy.data.cameras.new('AutoCamera')
cam_auto.lens = 50.0
cam_auto.sensor_width = 36.0
cam_auto.clip_end = 1000.0
ob_auto_camera = bpy.data.objects.new('AutoCamera', cam_auto)
scene.collection.objects.link(ob_auto_camera)
ob_auto_camera.location = (1.62713, -2.5352, 2.71849)
ob_auto_camera.rotation_euler = (1.09748, -7.21219e-08, 0.694738)
scene.camera = ob_auto_camera
light_auto_sun = bpy.data.lights.new('AutoSun', 'SUN')
light_auto_sun.energy = 3.0
light_auto_sun.angle = 0.0523599
ob_auto_sun = bpy.data.objects.new('AutoSun', light_auto_sun)
scene.collection.objects.link(ob_auto_sun)
ob_auto_sun.rotation_euler = (0.872665, 0.174533, 0.523599)
bpy.context.view_layer.update()
